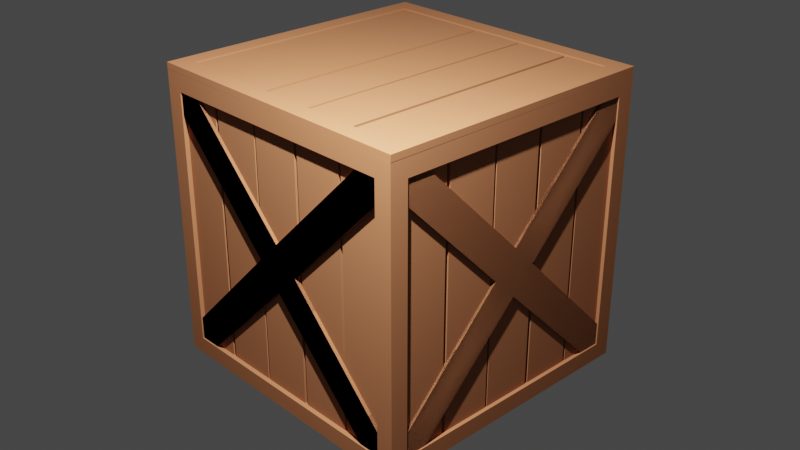 # Source: BOX.blend  (saved by Blender 2.91.10; exported with 4.5.12 LTS)
import bpy
from mathutils import Matrix  # noqa: F401  (used for matrix-valued properties, if any)

bpy.ops.wm.read_factory_settings(use_empty=True)
scene = bpy.context.scene
scene.name = 'Scene'

# ---- collections
col_collection = bpy.data.collections.new('Collection'); scene.collection.children.link(col_collection)

# ---- materials (node trees are filled in below, after node groups)
mat_material = bpy.data.materials.new('Material')
mat_material.alpha_threshold = 0.0
mat_material.use_transparent_shadow = False
mat_material.line_color = (0.0, 0.0, 0.0, 1.0)

# ---- material node trees
mat_material.use_nodes = True; mat_material.node_tree.nodes.clear()
_N = mat_material.node_tree.nodes; _L = mat_material.node_tree.links
n0 = _N.new('ShaderNodeOutputMaterial'); n0.name = 'Material Output'; n0.location = (300, 300)
n1 = _N.new('ShaderNodeBsdfPrincipled'); n1.name = 'Principled BSDF'; n1.location = (10, 300)
n1.distribution = 'GGX'
n1.subsurface_method = 'BURLEY'
n1.inputs[0].default_value = (0.3493, 0.1354, 0.06185, 1.0)
n1.inputs[2].default_value = 1.0
n1.inputs[3].default_value = 1.45
n1.inputs[13].default_value = 0.0
n1.inputs[27].default_value = (0.0, 0.0, 0.0, 1.0)
n1.inputs[28].default_value = 1.0
_L.new(n1.outputs[0], n0.inputs[0])
n0.is_active_output = True

# ---- world
world_world = bpy.data.worlds.new('World'); scene.world = world_world
world_world.use_nodes = True; world_world.node_tree.nodes.clear()
_N = world_world.node_tree.nodes; _L = world_world.node_tree.links
n0 = _N.new('ShaderNodeOutputWorld'); n0.name = 'World Output'; n0.location = (300, 300)
n1 = _N.new('ShaderNodeBackground'); n1.name = 'Background'; n1.location = (10, 300)
n1.inputs[0].default_value = (0.05088, 0.05088, 0.05088, 1.0)
_L.new(n1.outputs[0], n0.inputs[0])
n0.is_active_output = True
world_world.color = (0.05088, 0.05088, 0.05088)
world_world.use_sun_shadow = False
world_world.sun_shadow_jitter_overblur = 0.0

# ---- cameras
cam_camera = bpy.data.cameras.new('Camera')
cam_camera.clip_end = 100.0
cam_camera.ortho_scale = 7.314

# ---- lights
light_light = bpy.data.lights.new('Light', 'AREA')
light_light.transmission_factor = 0.0
light_light.energy = 785.4
light_light.shadow_soft_size = 0.1
light_light.shadow_maximum_resolution = 0.006
light_light.use_absolute_resolution = True
light_light.shape = 'RECTANGLE'
light_light.size = 0.1
light_light.size_y = 0.1

# ---- meshes
me_cube = bpy.data.meshes.new('Cube')
me_cube.from_pydata([(1.0, 0.88, 0.88), (1.0, 0.88, -0.88), (1.0, -0.88, 0.88), (1.0, -0.88, -0.88), (-1.0, 0.88, 0.88), (-1.0, 0.88, -0.88), (-1.0, -0.88, 0.88), (-1.0, -0.88, -0.88), (-0.88, 0.88, -1.0), (-0.88, -0.88, -1.0), (0.88, 0.88, 1.0), (0.88, 0.88, -1.0), (-0.88, -0.88, 1.0), (0.88, -0.88, 1.0), (0.88, -0.88, -1.0), (-0.88, 0.88, 1.0), (-0.88, 1.0, -0.88), (-0.88, -1.0, -0.88), (0.88, 1.0, -0.88), (0.88, -1.0, 0.88), (-0.88, -1.0, 0.88), (0.88, 1.0, 0.88), (0.88, -1.0, -0.88), (-0.88, 1.0, 0.88), (1.0, 1.0, -1.0), (-1.0, 1.0, -1.0), (1.0, 1.0, 1.0), (-1.0, -1.0, -1.0), (-1.0, -1.0, 1.0), (1.0, -1.0, 1.0), (1.0, -1.0, -1.0), (-1.0, 1.0, 1.0), (-0.9366, 0.88, -0.88), (-0.9366, -0.88, -0.88), (0.9366, 0.88, 0.88), (0.9366, 0.88, -0.88), (-0.9366, -0.88, 0.88), (0.9366, -0.88, 0.88), (0.9366, -0.88, -0.88), (-0.9366, 0.88, 0.88), (-0.88, 0.88, -0.9366), (-0.88, -0.88, -0.9366), (0.88, 0.88, -0.9366), (0.88, -0.88, 0.9366), (-0.88, -0.88, 0.9366), (0.88, 0.88, 0.9366), (0.88, -0.88, -0.9366), (-0.88, 0.88, 0.9366), (0.88, 0.9366, -0.88), (-0.88, 0.9366, -0.88), (0.88, 0.9366, 0.88), (-0.88, -0.9366, -0.88), (-0.88, -0.9366, 0.88), (0.88, -0.9366, 0.88), (0.88, -0.9366, -0.88), (-0.88, 0.9366, 0.88)], [], [(16, 23, 55, 49), (15, 12, 44, 47), (6, 4, 39, 36), (22, 19, 53, 54), (0, 2, 37, 34), (7, 5, 25, 27), (0, 1, 24, 26), (6, 7, 27, 28), (3, 2, 29, 30), (5, 4, 31, 25), (2, 0, 26, 29), (4, 6, 28, 31), (1, 3, 30, 24), (8, 9, 27, 25), (10, 13, 29, 26), (13, 12, 28, 29), (12, 15, 31, 28), (9, 14, 30, 27), (14, 11, 24, 30), (15, 10, 26, 31), (18, 21, 26, 24), (17, 20, 28, 27), (19, 22, 30, 29), (23, 16, 25, 31), (16, 18, 24, 25), (33, 36, 39, 32), (53, 52, 51, 54), (35, 34, 37, 38), (40, 42, 46, 41), (3, 1, 35, 38), (5, 7, 33, 32), (11, 14, 46, 42), (19, 20, 52, 53), (1, 0, 34, 35), (9, 8, 40, 41), (17, 22, 54, 51), (7, 6, 36, 33), (23, 21, 50, 55), (2, 3, 38, 37), (18, 16, 49, 48), (21, 18, 48, 50), (4, 5, 32, 39), (13, 10, 45, 43), (20, 17, 51, 52), (8, 11, 42, 40), (15, 47, 45, 10), (55, 50, 48, 49), (47, 44, 43, 45), (23, 31, 26, 21), (17, 27, 30, 22), (20, 19, 29, 28), (11, 8, 25, 24), (9, 41, 46, 14), (12, 13, 43, 44)])
_uv = me_cube.uv_layers.new(name='UVMap')
_uv.uv.foreach_set('vector', [0.4, 0.275, 0.6, 0.275, 0.6, 0.275, 0.4, 0.275, 0.85, 0.525, 0.85, 0.725, 0.85, 0.725, 0.85, 0.525, 0.6, 0.025, 0.6, 0.225, 0.6, 0.225, 0.6, 0.025, 0.4, 0.775, 0.6, 0.775, 0.6, 0.775, 0.4, 0.775, 0.6, 0.525, 0.6, 0.725, 0.6, 0.725, 0.6, 0.525, 0.4, 0.025, 0.4, 0.225, 0.375, 0.25, 0.375, 0.0, 0.6, 0.525, 0.4, 0.525, 0.375, 0.5, 0.625, 0.5, 0.6, 0.025, 0.4, 0.025, 0.375, 0.0, 0.625, 0.0, 0.4, 0.725, 0.6, 0.725, 0.625, 0.75, 0.375, 0.75, 0.4, 0.225, 0.6, 0.225, 0.625, 0.25, 0.375, 0.25, 0.6, 0.725, 0.6, 0.525, 0.625, 0.5, 0.625, 0.75, 0.6, 0.225, 0.6, 0.025, 0.625, 0.0, 0.625, 0.25, 0.4, 0.525, 0.4, 0.725, 0.375, 0.75, 0.375, 0.5, 0.15, 0.525, 0.15, 0.725, 0.125, 0.75, 0.125, 0.5, 0.65, 0.525, 0.65, 0.725, 0.625, 0.75, 0.625, 0.5, 0.65, 0.725, 0.85, 0.725, 0.875, 0.75, 0.625, 0.75, 0.85, 0.725, 0.85, 0.525, 0.875, 0.5, 0.875, 0.75, 0.15, 0.725, 0.35, 0.725, 0.375, 0.75, 0.125, 0.75, 0.35, 0.725, 0.35, 0.525, 0.375, 0.5, 0.375, 0.75, 0.85, 0.525, 0.65, 0.525, 0.625, 0.5, 0.875, 0.5, 0.4, 0.475, 0.6, 0.475, 0.625, 0.5, 0.375, 0.5, 0.4, 0.975, 0.6, 0.975, 0.625, 1.0, 0.375, 1.0, 0.6, 0.775, 0.4, 0.775, 0.375, 0.75, 0.625, 0.75, 0.6, 0.275, 0.4, 0.275, 0.375, 0.25, 0.625, 0.25, 0.4, 0.275, 0.4, 0.475, 0.375, 0.5, 0.375, 0.25, 0.4, 0.025, 0.6, 0.025, 0.6, 0.225, 0.4, 0.225, 0.6, 0.775, 0.6, 0.975, 0.4, 0.975, 0.4, 0.775, 0.4, 0.525, 0.6, 0.525, 0.6, 0.725, 0.4, 0.725, 0.15, 0.525, 0.35, 0.525, 0.35, 0.725, 0.15, 0.725, 0.4, 0.725, 0.4, 0.525, 0.4, 0.525, 0.4, 0.725, 0.4, 0.225, 0.4, 0.025, 0.4, 0.025, 0.4, 0.225, 0.35, 0.525, 0.35, 0.725, 0.35, 0.725, 0.35, 0.525, 0.6, 0.775, 0.6, 0.975, 0.6, 0.975, 0.6, 0.775, 0.4, 0.525, 0.6, 0.525, 0.6, 0.525, 0.4, 0.525, 0.15, 0.725, 0.15, 0.525, 0.15, 0.525, 0.15, 0.725, 0.4, 0.975, 0.4, 0.775, 0.4, 0.775, 0.4, 0.975, 0.4, 0.025, 0.6, 0.025, 0.6, 0.025, 0.4, 0.025, 0.6, 0.275, 0.6, 0.475, 0.6, 0.475, 0.6, 0.275, 0.6, 0.725, 0.4, 0.725, 0.4, 0.725, 0.6, 0.725, 0.4, 0.475, 0.4, 0.275, 0.4, 0.275, 0.4, 0.475, 0.6, 0.475, 0.4, 0.475, 0.4, 0.475, 0.6, 0.475, 0.6, 0.225, 0.4, 0.225, 0.4, 0.225, 0.6, 0.225, 0.65, 0.725, 0.65, 0.525, 0.65, 0.525, 0.65, 0.725, 0.6, 0.975, 0.4, 0.975, 0.4, 0.975, 0.6, 0.975, 0.15, 0.525, 0.35, 0.525, 0.35, 0.525, 0.15, 0.525, 0.85, 0.525, 0.85, 0.525, 0.65, 0.525, 0.65, 0.525, 0.6, 0.275, 0.6, 0.475, 0.4, 0.475, 0.4, 0.275, 0.85, 0.525, 0.85, 0.725, 0.65, 0.725, 0.65, 0.525, 0.6, 0.275, 0.625, 0.25, 0.625, 0.5, 0.6, 0.475, 0.4, 0.975, 0.375, 1.0, 0.375, 0.75, 0.4, 0.775, 0.6, 0.975, 0.6, 0.775, 0.625, 0.75, 0.625, 1.0, 0.35, 0.525, 0.15, 0.525, 0.125, 0.5, 0.375, 0.5, 0.15, 0.725, 0.15, 0.725, 0.35, 0.725, 0.35, 0.725, 0.85, 0.725, 0.65, 0.725, 0.65, 0.725, 0.85, 0.725])
me_cube.materials.append(mat_material)
me_cube.use_remesh_preserve_volume = False
me_cube.use_remesh_preserve_attributes = False
me_cube.use_mirror_vertex_groups = False
me_cube.update()
me_cube_007 = bpy.data.meshes.new('Cube.007')
me_cube_007.from_pydata([(0.8391, -0.9686, 0.8), (0.5191, -0.9686, 0.8), (0.5191, -0.9686, -0.8), (0.8391, -0.9686, -0.8), (0.8391, -0.9052, 0.8), (0.5191, -0.9052, 0.8), (0.5191, -0.9052, -0.8), (0.8391, -0.9052, -0.8), (-0.52, -0.9686, 0.8), (-0.84, -0.9686, 0.8), (-0.84, -0.9686, -0.8), (-0.52, -0.9686, -0.8), (-0.52, -0.9052, 0.8), (-0.84, -0.9052, 0.8), (-0.84, -0.9052, -0.8), (-0.52, -0.9052, -0.8), (-0.1775, -0.9686, 0.8), (-0.4975, -0.9686, 0.8), (-0.4975, -0.9686, -0.8), (-0.1775, -0.9686, -0.8), (-0.1775, -0.9052, 0.8), (-0.4975, -0.9052, 0.8), (-0.4975, -0.9052, -0.8), (-0.1775, -0.9052, -0.8), (0.1579, -0.9686, 0.8), (-0.1621, -0.9686, 0.8), (-0.1621, -0.9686, -0.8), (0.1579, -0.9686, -0.8), (0.1579, -0.9052, 0.8), (-0.1621, -0.9052, 0.8), (-0.1621, -0.9052, -0.8), (0.1579, -0.9052, -0.8), (0.5005, -0.9686, 0.8), (0.1805, -0.9686, 0.8), (0.1805, -0.9686, -0.8), (0.5005, -0.9686, -0.8), (0.5005, -0.9052, 0.8), (0.1805, -0.9052, 0.8), (0.1805, -0.9052, -0.8), (0.5005, -0.9052, -0.8), (-0.8391, 0.88, -0.8806), (-0.5191, 0.88, -0.8806), (-0.5191, -0.88, -0.8806), (-0.8391, -0.88, -0.8806), (-0.8391, 0.88, -0.8229), (-0.5191, 0.88, -0.8229), (-0.5191, -0.88, -0.8229), (-0.8391, -0.88, -0.8229), (0.52, 0.88, -0.8806), (0.84, 0.88, -0.8806), (0.84, -0.88, -0.8806), (0.52, -0.88, -0.8806), (0.52, 0.88, -0.8229), (0.84, 0.88, -0.8229), (0.84, -0.88, -0.8229), (0.52, -0.88, -0.8229), (0.1775, 0.88, -0.8806), (0.4975, 0.88, -0.8806), (0.4975, -0.88, -0.8806), (0.1775, -0.88, -0.8806), (0.1775, 0.88, -0.8229), (0.4975, 0.88, -0.8229), (0.4975, -0.88, -0.8229), (0.1775, -0.88, -0.8229), (-0.1579, 0.88, -0.8806), (0.1621, 0.88, -0.8806), (0.1621, -0.88, -0.8806), (-0.1579, -0.88, -0.8806), (-0.1579, 0.88, -0.8229), (0.1621, 0.88, -0.8229), (0.1621, -0.88, -0.8229), (-0.1579, -0.88, -0.8229), (-0.5005, 0.88, -0.8806), (-0.1805, 0.88, -0.8806), (-0.1805, -0.88, -0.8806), (-0.5005, -0.88, -0.8806), (-0.5005, 0.88, -0.8229), (-0.1805, 0.88, -0.8229), (-0.1805, -0.88, -0.8229), (-0.5005, -0.88, -0.8229), (-0.8391, 0.88, 0.8806), (-0.5191, 0.88, 0.8806), (-0.5191, -0.88, 0.8806), (-0.8391, -0.88, 0.8806), (-0.8391, 0.88, 0.8229), (-0.5191, 0.88, 0.8229), (-0.5191, -0.88, 0.8229), (-0.8391, -0.88, 0.8229), (0.52, 0.88, 0.8806), (0.84, 0.88, 0.8806), (0.84, -0.88, 0.8806), (0.52, -0.88, 0.8806), (0.52, 0.88, 0.8229), (0.84, 0.88, 0.8229), (0.84, -0.88, 0.8229), (0.52, -0.88, 0.8229), (0.1775, 0.88, 0.8806), (0.4975, 0.88, 0.8806), (0.4975, -0.88, 0.8806), (0.1775, -0.88, 0.8806), (0.1775, 0.88, 0.8229), (0.4975, 0.88, 0.8229), (0.4975, -0.88, 0.8229), (0.1775, -0.88, 0.8229), (-0.1579, 0.88, 0.8806), (0.1621, 0.88, 0.8806), (0.1621, -0.88, 0.8806), (-0.1579, -0.88, 0.8806), (-0.1579, 0.88, 0.8229), (0.1621, 0.88, 0.8229), (0.1621, -0.88, 0.8229), (-0.1579, -0.88, 0.8229), (-0.5005, 0.88, 0.8806), (-0.1805, 0.88, 0.8806), (-0.1805, -0.88, 0.8806), (-0.5005, -0.88, 0.8806), (-0.5005, 0.88, 0.8229), (-0.1805, 0.88, 0.8229), (-0.1805, -0.88, 0.8229), (-0.5005, -0.88, 0.8229), (-0.8806, 0.88, 0.8391), (-0.8806, 0.88, 0.5191), (-0.8806, -0.88, 0.5191), (-0.8806, -0.88, 0.8391), (-0.8229, 0.88, 0.8391), (-0.8229, 0.88, 0.5191), (-0.8229, -0.88, 0.5191), (-0.8229, -0.88, 0.8391), (-0.8806, 0.88, -0.52), (-0.8806, 0.88, -0.84), (-0.8806, -0.88, -0.84), (-0.8806, -0.88, -0.52), (-0.8229, 0.88, -0.52), (-0.8229, 0.88, -0.84), (-0.8229, -0.88, -0.84), (-0.8229, -0.88, -0.52), (-0.8806, 0.88, -0.1775), (-0.8806, 0.88, -0.4975), (-0.8806, -0.88, -0.4975), (-0.8806, -0.88, -0.1775), (-0.8229, 0.88, -0.1775), (-0.8229, 0.88, -0.4975), (-0.8229, -0.88, -0.4975), (-0.8229, -0.88, -0.1775), (-0.8806, 0.88, 0.1579), (-0.8806, 0.88, -0.1621), (-0.8806, -0.88, -0.1621), (-0.8806, -0.88, 0.1579), (-0.8229, 0.88, 0.1579), (-0.8229, 0.88, -0.1621), (-0.8229, -0.88, -0.1621), (-0.8229, -0.88, 0.1579), (-0.8806, 0.88, 0.5005), (-0.8806, 0.88, 0.1805), (-0.8806, -0.88, 0.1805), (-0.8806, -0.88, 0.5005), (-0.8229, 0.88, 0.5005), (-0.8229, 0.88, 0.1805), (-0.8229, -0.88, 0.1805), (-0.8229, -0.88, 0.5005), (0.8806, 0.88, 0.8391), (0.8806, 0.88, 0.5191), (0.8806, -0.88, 0.5191), (0.8806, -0.88, 0.8391), (0.8229, 0.88, 0.8391), (0.8229, 0.88, 0.5191), (0.8229, -0.88, 0.5191), (0.8229, -0.88, 0.8391), (0.8806, 0.88, -0.52), (0.8806, 0.88, -0.84), (0.8806, -0.88, -0.84), (0.8806, -0.88, -0.52), (0.8229, 0.88, -0.52), (0.8229, 0.88, -0.84), (0.8229, -0.88, -0.84), (0.8229, -0.88, -0.52), (0.8806, 0.88, -0.1775), (0.8806, 0.88, -0.4975), (0.8806, -0.88, -0.4975), (0.8806, -0.88, -0.1775), (0.8229, 0.88, -0.1775), (0.8229, 0.88, -0.4975), (0.8229, -0.88, -0.4975), (0.8229, -0.88, -0.1775), (0.8806, 0.88, 0.1579), (0.8806, 0.88, -0.1621), (0.8806, -0.88, -0.1621), (0.8806, -0.88, 0.1579), (0.8229, 0.88, 0.1579), (0.8229, 0.88, -0.1621), (0.8229, -0.88, -0.1621), (0.8229, -0.88, 0.1579), (0.8806, 0.88, 0.5005), (0.8806, 0.88, 0.1805), (0.8806, -0.88, 0.1805), (0.8806, -0.88, 0.5005), (0.8229, 0.88, 0.5005), (0.8229, 0.88, 0.1805), (0.8229, -0.88, 0.1805), (0.8229, -0.88, 0.5005)], [], [(3, 2, 1, 0), (7, 4, 5, 6), (1, 2, 6, 5), (2, 3, 7, 6), (3, 0, 4, 7), (0, 1, 5, 4), (11, 10, 9, 8), (15, 12, 13, 14), (9, 10, 14, 13), (10, 11, 15, 14), (11, 8, 12, 15), (8, 9, 13, 12), (19, 18, 17, 16), (23, 20, 21, 22), (17, 18, 22, 21), (18, 19, 23, 22), (19, 16, 20, 23), (16, 17, 21, 20), (27, 26, 25, 24), (31, 28, 29, 30), (25, 26, 30, 29), (26, 27, 31, 30), (27, 24, 28, 31), (24, 25, 29, 28), (35, 34, 33, 32), (39, 36, 37, 38), (33, 34, 38, 37), (34, 35, 39, 38), (35, 32, 36, 39), (32, 33, 37, 36), (43, 42, 41, 40), (47, 44, 45, 46), (41, 42, 46, 45), (42, 43, 47, 46), (43, 40, 44, 47), (40, 41, 45, 44), (51, 50, 49, 48), (55, 52, 53, 54), (49, 50, 54, 53), (50, 51, 55, 54), (51, 48, 52, 55), (48, 49, 53, 52), (59, 58, 57, 56), (63, 60, 61, 62), (57, 58, 62, 61), (58, 59, 63, 62), (59, 56, 60, 63), (56, 57, 61, 60), (67, 66, 65, 64), (71, 68, 69, 70), (65, 66, 70, 69), (66, 67, 71, 70), (67, 64, 68, 71), (64, 65, 69, 68), (75, 74, 73, 72), (79, 76, 77, 78), (73, 74, 78, 77), (74, 75, 79, 78), (75, 72, 76, 79), (72, 73, 77, 76), (83, 80, 81, 82), (87, 86, 85, 84), (81, 85, 86, 82), (82, 86, 87, 83), (83, 87, 84, 80), (80, 84, 85, 81), (91, 88, 89, 90), (95, 94, 93, 92), (89, 93, 94, 90), (90, 94, 95, 91), (91, 95, 92, 88), (88, 92, 93, 89), (99, 96, 97, 98), (103, 102, 101, 100), (97, 101, 102, 98), (98, 102, 103, 99), (99, 103, 100, 96), (96, 100, 101, 97), (107, 104, 105, 106), (111, 110, 109, 108), (105, 109, 110, 106), (106, 110, 111, 107), (107, 111, 108, 104), (104, 108, 109, 105), (115, 112, 113, 114), (119, 118, 117, 116), (113, 117, 118, 114), (114, 118, 119, 115), (115, 119, 116, 112), (112, 116, 117, 113), (123, 122, 121, 120), (127, 124, 125, 126), (121, 122, 126, 125), (122, 123, 127, 126), (123, 120, 124, 127), (120, 121, 125, 124), (131, 130, 129, 128), (135, 132, 133, 134), (129, 130, 134, 133), (130, 131, 135, 134), (131, 128, 132, 135), (128, 129, 133, 132), (139, 138, 137, 136), (143, 140, 141, 142), (137, 138, 142, 141), (138, 139, 143, 142), (139, 136, 140, 143), (136, 137, 141, 140), (147, 146, 145, 144), (151, 148, 149, 150), (145, 146, 150, 149), (146, 147, 151, 150), (147, 144, 148, 151), (144, 145, 149, 148), (155, 154, 153, 152), (159, 156, 157, 158), (153, 154, 158, 157), (154, 155, 159, 158), (155, 152, 156, 159), (152, 153, 157, 156), (163, 160, 161, 162), (167, 166, 165, 164), (161, 165, 166, 162), (162, 166, 167, 163), (163, 167, 164, 160), (160, 164, 165, 161), (171, 168, 169, 170), (175, 174, 173, 172), (169, 173, 174, 170), (170, 174, 175, 171), (171, 175, 172, 168), (168, 172, 173, 169), (179, 176, 177, 178), (183, 182, 181, 180), (177, 181, 182, 178), (178, 182, 183, 179), (179, 183, 180, 176), (176, 180, 181, 177), (187, 184, 185, 186), (191, 190, 189, 188), (185, 189, 190, 186), (186, 190, 191, 187), (187, 191, 188, 184), (184, 188, 189, 185), (195, 192, 193, 194), (199, 198, 197, 196), (193, 197, 198, 194), (194, 198, 199, 195), (195, 199, 196, 192), (192, 196, 197, 193)])
_uv = me_cube_007.uv_layers.new(name='UVMap')
_uv.uv.foreach_set('vector', [0.4, 0.855, 0.4, 0.895, 0.6, 0.895, 0.6, 0.855, 0.4, 0.855, 0.6, 0.855, 0.6, 0.895, 0.4, 0.895, 0.6, 0.895, 0.4, 0.895, 0.4, 0.895, 0.6, 0.895, 0.4, 0.895, 0.4, 0.855, 0.4, 0.855, 0.4, 0.895, 0.4, 0.855, 0.6, 0.855, 0.6, 0.855, 0.4, 0.855, 0.6, 0.855, 0.6, 0.895, 0.6, 0.895, 0.6, 0.855, 0.4, 0.855, 0.4, 0.895, 0.6, 0.895, 0.6, 0.855, 0.4, 0.855, 0.6, 0.855, 0.6, 0.895, 0.4, 0.895, 0.6, 0.895, 0.4, 0.895, 0.4, 0.895, 0.6, 0.895, 0.4, 0.895, 0.4, 0.855, 0.4, 0.855, 0.4, 0.895, 0.4, 0.855, 0.6, 0.855, 0.6, 0.855, 0.4, 0.855, 0.6, 0.855, 0.6, 0.895, 0.6, 0.895, 0.6, 0.855, 0.4, 0.855, 0.4, 0.895, 0.6, 0.895, 0.6, 0.855, 0.4, 0.855, 0.6, 0.855, 0.6, 0.895, 0.4, 0.895, 0.6, 0.895, 0.4, 0.895, 0.4, 0.895, 0.6, 0.895, 0.4, 0.895, 0.4, 0.855, 0.4, 0.855, 0.4, 0.895, 0.4, 0.855, 0.6, 0.855, 0.6, 0.855, 0.4, 0.855, 0.6, 0.855, 0.6, 0.895, 0.6, 0.895, 0.6, 0.855, 0.4, 0.855, 0.4, 0.895, 0.6, 0.895, 0.6, 0.855, 0.4, 0.855, 0.6, 0.855, 0.6, 0.895, 0.4, 0.895, 0.6, 0.895, 0.4, 0.895, 0.4, 0.895, 0.6, 0.895, 0.4, 0.895, 0.4, 0.855, 0.4, 0.855, 0.4, 0.895, 0.4, 0.855, 0.6, 0.855, 0.6, 0.855, 0.4, 0.855, 0.6, 0.855, 0.6, 0.895, 0.6, 0.895, 0.6, 0.855, 0.4, 0.855, 0.4, 0.895, 0.6, 0.895, 0.6, 0.855, 0.4, 0.855, 0.6, 0.855, 0.6, 0.895, 0.4, 0.895, 0.6, 0.895, 0.4, 0.895, 0.4, 0.895, 0.6, 0.895, 0.4, 0.895, 0.4, 0.855, 0.4, 0.855, 0.4, 0.895, 0.4, 0.855, 0.6, 0.855, 0.6, 0.855, 0.4, 0.855, 0.6, 0.855, 0.6, 0.895, 0.6, 0.895, 0.6, 0.855, 0.4, 0.855, 0.4, 0.895, 0.6, 0.895, 0.6, 0.855, 0.4, 0.855, 0.6, 0.855, 0.6, 0.895, 0.4, 0.895, 0.6, 0.895, 0.4, 0.895, 0.4, 0.895, 0.6, 0.895, 0.4, 0.895, 0.4, 0.855, 0.4, 0.855, 0.4, 0.895, 0.4, 0.855, 0.6, 0.855, 0.6, 0.855, 0.4, 0.855, 0.6, 0.855, 0.6, 0.895, 0.6, 0.895, 0.6, 0.855, 0.4, 0.855, 0.4, 0.895, 0.6, 0.895, 0.6, 0.855, 0.4, 0.855, 0.6, 0.855, 0.6, 0.895, 0.4, 0.895, 0.6, 0.895, 0.4, 0.895, 0.4, 0.895, 0.6, 0.895, 0.4, 0.895, 0.4, 0.855, 0.4, 0.855, 0.4, 0.895, 0.4, 0.855, 0.6, 0.855, 0.6, 0.855, 0.4, 0.855, 0.6, 0.855, 0.6, 0.895, 0.6, 0.895, 0.6, 0.855, 0.4, 0.855, 0.4, 0.895, 0.6, 0.895, 0.6, 0.855, 0.4, 0.855, 0.6, 0.855, 0.6, 0.895, 0.4, 0.895, 0.6, 0.895, 0.4, 0.895, 0.4, 0.895, 0.6, 0.895, 0.4, 0.895, 0.4, 0.855, 0.4, 0.855, 0.4, 0.895, 0.4, 0.855, 0.6, 0.855, 0.6, 0.855, 0.4, 0.855, 0.6, 0.855, 0.6, 0.895, 0.6, 0.895, 0.6, 0.855, 0.4, 0.855, 0.4, 0.895, 0.6, 0.895, 0.6, 0.855, 0.4, 0.855, 0.6, 0.855, 0.6, 0.895, 0.4, 0.895, 0.6, 0.895, 0.4, 0.895, 0.4, 0.895, 0.6, 0.895, 0.4, 0.895, 0.4, 0.855, 0.4, 0.855, 0.4, 0.895, 0.4, 0.855, 0.6, 0.855, 0.6, 0.855, 0.4, 0.855, 0.6, 0.855, 0.6, 0.895, 0.6, 0.895, 0.6, 0.855, 0.4, 0.855, 0.4, 0.895, 0.6, 0.895, 0.6, 0.855, 0.4, 0.855, 0.6, 0.855, 0.6, 0.895, 0.4, 0.895, 0.6, 0.895, 0.4, 0.895, 0.4, 0.895, 0.6, 0.895, 0.4, 0.895, 0.4, 0.855, 0.4, 0.855, 0.4, 0.895, 0.4, 0.855, 0.6, 0.855, 0.6, 0.855, 0.4, 0.855, 0.6, 0.855, 0.6, 0.895, 0.6, 0.895, 0.6, 0.855, 0.4, 0.855, 0.6, 0.855, 0.6, 0.895, 0.4, 0.895, 0.4, 0.855, 0.4, 0.895, 0.6, 0.895, 0.6, 0.855, 0.6, 0.895, 0.6, 0.895, 0.4, 0.895, 0.4, 0.895, 0.4, 0.895, 0.4, 0.895, 0.4, 0.855, 0.4, 0.855, 0.4, 0.855, 0.4, 0.855, 0.6, 0.855, 0.6, 0.855, 0.6, 0.855, 0.6, 0.855, 0.6, 0.895, 0.6, 0.895, 0.4, 0.855, 0.6, 0.855, 0.6, 0.895, 0.4, 0.895, 0.4, 0.855, 0.4, 0.895, 0.6, 0.895, 0.6, 0.855, 0.6, 0.895, 0.6, 0.895, 0.4, 0.895, 0.4, 0.895, 0.4, 0.895, 0.4, 0.895, 0.4, 0.855, 0.4, 0.855, 0.4, 0.855, 0.4, 0.855, 0.6, 0.855, 0.6, 0.855, 0.6, 0.855, 0.6, 0.855, 0.6, 0.895, 0.6, 0.895, 0.4, 0.855, 0.6, 0.855, 0.6, 0.895, 0.4, 0.895, 0.4, 0.855, 0.4, 0.895, 0.6, 0.895, 0.6, 0.855, 0.6, 0.895, 0.6, 0.895, 0.4, 0.895, 0.4, 0.895, 0.4, 0.895, 0.4, 0.895, 0.4, 0.855, 0.4, 0.855, 0.4, 0.855, 0.4, 0.855, 0.6, 0.855, 0.6, 0.855, 0.6, 0.855, 0.6, 0.855, 0.6, 0.895, 0.6, 0.895, 0.4, 0.855, 0.6, 0.855, 0.6, 0.895, 0.4, 0.895, 0.4, 0.855, 0.4, 0.895, 0.6, 0.895, 0.6, 0.855, 0.6, 0.895, 0.6, 0.895, 0.4, 0.895, 0.4, 0.895, 0.4, 0.895, 0.4, 0.895, 0.4, 0.855, 0.4, 0.855, 0.4, 0.855, 0.4, 0.855, 0.6, 0.855, 0.6, 0.855, 0.6, 0.855, 0.6, 0.855, 0.6, 0.895, 0.6, 0.895, 0.4, 0.855, 0.6, 0.855, 0.6, 0.895, 0.4, 0.895, 0.4, 0.855, 0.4, 0.895, 0.6, 0.895, 0.6, 0.855, 0.6, 0.895, 0.6, 0.895, 0.4, 0.895, 0.4, 0.895, 0.4, 0.895, 0.4, 0.895, 0.4, 0.855, 0.4, 0.855, 0.4, 0.855, 0.4, 0.855, 0.6, 0.855, 0.6, 0.855, 0.6, 0.855, 0.6, 0.855, 0.6, 0.895, 0.6, 0.895, 0.4, 0.855, 0.4, 0.895, 0.6, 0.895, 0.6, 0.855, 0.4, 0.855, 0.6, 0.855, 0.6, 0.895, 0.4, 0.895, 0.6, 0.895, 0.4, 0.895, 0.4, 0.895, 0.6, 0.895, 0.4, 0.895, 0.4, 0.855, 0.4, 0.855, 0.4, 0.895, 0.4, 0.855, 0.6, 0.855, 0.6, 0.855, 0.4, 0.855, 0.6, 0.855, 0.6, 0.895, 0.6, 0.895, 0.6, 0.855, 0.4, 0.855, 0.4, 0.895, 0.6, 0.895, 0.6, 0.855, 0.4, 0.855, 0.6, 0.855, 0.6, 0.895, 0.4, 0.895, 0.6, 0.895, 0.4, 0.895, 0.4, 0.895, 0.6, 0.895, 0.4, 0.895, 0.4, 0.855, 0.4, 0.855, 0.4, 0.895, 0.4, 0.855, 0.6, 0.855, 0.6, 0.855, 0.4, 0.855, 0.6, 0.855, 0.6, 0.895, 0.6, 0.895, 0.6, 0.855, 0.4, 0.855, 0.4, 0.895, 0.6, 0.895, 0.6, 0.855, 0.4, 0.855, 0.6, 0.855, 0.6, 0.895, 0.4, 0.895, 0.6, 0.895, 0.4, 0.895, 0.4, 0.895, 0.6, 0.895, 0.4, 0.895, 0.4, 0.855, 0.4, 0.855, 0.4, 0.895, 0.4, 0.855, 0.6, 0.855, 0.6, 0.855, 0.4, 0.855, 0.6, 0.855, 0.6, 0.895, 0.6, 0.895, 0.6, 0.855, 0.4, 0.855, 0.4, 0.895, 0.6, 0.895, 0.6, 0.855, 0.4, 0.855, 0.6, 0.855, 0.6, 0.895, 0.4, 0.895, 0.6, 0.895, 0.4, 0.895, 0.4, 0.895, 0.6, 0.895, 0.4, 0.895, 0.4, 0.855, 0.4, 0.855, 0.4, 0.895, 0.4, 0.855, 0.6, 0.855, 0.6, 0.855, 0.4, 0.855, 0.6, 0.855, 0.6, 0.895, 0.6, 0.895, 0.6, 0.855, 0.4, 0.855, 0.4, 0.895, 0.6, 0.895, 0.6, 0.855, 0.4, 0.855, 0.6, 0.855, 0.6, 0.895, 0.4, 0.895, 0.6, 0.895, 0.4, 0.895, 0.4, 0.895, 0.6, 0.895, 0.4, 0.895, 0.4, 0.855, 0.4, 0.855, 0.4, 0.895, 0.4, 0.855, 0.6, 0.855, 0.6, 0.855, 0.4, 0.855, 0.6, 0.855, 0.6, 0.895, 0.6, 0.895, 0.6, 0.855, 0.4, 0.855, 0.6, 0.855, 0.6, 0.895, 0.4, 0.895, 0.4, 0.855, 0.4, 0.895, 0.6, 0.895, 0.6, 0.855, 0.6, 0.895, 0.6, 0.895, 0.4, 0.895, 0.4, 0.895, 0.4, 0.895, 0.4, 0.895, 0.4, 0.855, 0.4, 0.855, 0.4, 0.855, 0.4, 0.855, 0.6, 0.855, 0.6, 0.855, 0.6, 0.855, 0.6, 0.855, 0.6, 0.895, 0.6, 0.895, 0.4, 0.855, 0.6, 0.855, 0.6, 0.895, 0.4, 0.895, 0.4, 0.855, 0.4, 0.895, 0.6, 0.895, 0.6, 0.855, 0.6, 0.895, 0.6, 0.895, 0.4, 0.895, 0.4, 0.895, 0.4, 0.895, 0.4, 0.895, 0.4, 0.855, 0.4, 0.855, 0.4, 0.855, 0.4, 0.855, 0.6, 0.855, 0.6, 0.855, 0.6, 0.855, 0.6, 0.855, 0.6, 0.895, 0.6, 0.895, 0.4, 0.855, 0.6, 0.855, 0.6, 0.895, 0.4, 0.895, 0.4, 0.855, 0.4, 0.895, 0.6, 0.895, 0.6, 0.855, 0.6, 0.895, 0.6, 0.895, 0.4, 0.895, 0.4, 0.895, 0.4, 0.895, 0.4, 0.895, 0.4, 0.855, 0.4, 0.855, 0.4, 0.855, 0.4, 0.855, 0.6, 0.855, 0.6, 0.855, 0.6, 0.855, 0.6, 0.855, 0.6, 0.895, 0.6, 0.895, 0.4, 0.855, 0.6, 0.855, 0.6, 0.895, 0.4, 0.895, 0.4, 0.855, 0.4, 0.895, 0.6, 0.895, 0.6, 0.855, 0.6, 0.895, 0.6, 0.895, 0.4, 0.895, 0.4, 0.895, 0.4, 0.895, 0.4, 0.895, 0.4, 0.855, 0.4, 0.855, 0.4, 0.855, 0.4, 0.855, 0.6, 0.855, 0.6, 0.855, 0.6, 0.855, 0.6, 0.855, 0.6, 0.895, 0.6, 0.895, 0.4, 0.855, 0.6, 0.855, 0.6, 0.895, 0.4, 0.895, 0.4, 0.855, 0.4, 0.895, 0.6, 0.895, 0.6, 0.855, 0.6, 0.895, 0.6, 0.895, 0.4, 0.895, 0.4, 0.895, 0.4, 0.895, 0.4, 0.895, 0.4, 0.855, 0.4, 0.855, 0.4, 0.855, 0.4, 0.855, 0.6, 0.855, 0.6, 0.855, 0.6, 0.855, 0.6, 0.855, 0.6, 0.895, 0.6, 0.895])
me_cube_007.materials.append(mat_material)
me_cube_007.use_remesh_preserve_volume = False
me_cube_007.use_remesh_preserve_attributes = False
me_cube_007.use_mirror_vertex_groups = False
me_cube_007.update()
me_cube_001 = bpy.data.meshes.new('Cube.001')
me_cube_001.from_pydata([(0.9629, 0.1413, -1.149), (1.149, 0.1413, -0.9629), (-0.9629, 0.1413, -1.149), (-1.149, 0.1413, -0.9629), (1.149, 0.1413, 0.9629), (0.9629, 0.1413, 1.149), (-1.149, 0.1413, 0.9629), (-0.9629, 0.1413, 1.149), (-6.807e-08, 0.1413, 0.1946), (-6.268e-08, 0.1413, -0.1946), (-1.149, 0.2117, -0.9629), (-0.9629, 0.2117, -1.149), (0.9629, 0.2117, -1.149), (1.149, 0.2117, -0.9629), (1.149, 0.2117, 0.9629), (0.9629, 0.2117, 1.149), (-0.9629, 0.2117, 1.149), (-1.149, 0.2117, 0.9629), (-6.268e-08, 0.2117, -0.1946), (-6.807e-08, 0.2117, 0.1946), (0.9629, 0.1413, 1.149), (1.149, 0.1413, 0.9629), (-0.9629, 0.1413, 1.149), (-1.149, 0.1413, 0.9629), (1.149, 0.1413, -0.9629), (0.9629, 0.1413, -1.149), (-1.149, 0.1413, -0.9629), (-0.9629, 0.1413, -1.149), (0.1946, 0.1413, 1.426e-07), (-0.1946, 0.1413, 1.256e-07), (-5.106e-08, 0.1413, -0.1946), (-7.97e-08, 0.1413, 0.1946), (-1.149, 0.2117, 0.9629), (-0.9629, 0.2117, 1.149), (0.9629, 0.2117, 1.149), (1.149, 0.2117, 0.9629), (1.149, 0.2117, -0.9629), (0.9629, 0.2117, -1.149), (-0.9629, 0.2117, -1.149), (-1.149, 0.2117, -0.9629), (-7.97e-08, 0.2117, 0.1946), (-0.1946, 0.2117, 1.256e-07), (0.1946, 0.2117, 1.426e-07), (-5.106e-08, 0.2117, -0.1946), (0.9629, -5.69, -1.149), (1.149, -5.69, -0.9629), (-0.9629, -5.69, -1.149), (-1.149, -5.69, -0.9629), (1.149, -5.69, 0.9629), (0.9629, -5.69, 1.149), (-1.149, -5.69, 0.9629), (-0.9629, -5.69, 1.149), (-6.807e-08, -5.69, 0.1946), (-6.268e-08, -5.69, -0.1946), (-1.149, -5.76, -0.9629), (-0.9629, -5.76, -1.149), (0.9629, -5.76, -1.149), (1.149, -5.76, -0.9629), (1.149, -5.76, 0.9629), (0.9629, -5.76, 1.149), (-0.9629, -5.76, 1.149), (-1.149, -5.76, 0.9629), (-6.268e-08, -5.76, -0.1946), (-6.807e-08, -5.76, 0.1946), (0.9629, -5.69, 1.149), (1.149, -5.69, 0.9629), (-0.9629, -5.69, 1.149), (-1.149, -5.69, 0.9629), (1.149, -5.69, -0.9629), (0.9629, -5.69, -1.149), (-1.149, -5.69, -0.9629), (-0.9629, -5.69, -1.149), (0.1946, -5.69, 1.426e-07), (-0.1946, -5.69, 1.256e-07), (-5.106e-08, -5.69, -0.1946), (-7.97e-08, -5.69, 0.1946), (-1.149, -5.76, 0.9629), (-0.9629, -5.76, 1.149), (0.9629, -5.76, 1.149), (1.149, -5.76, 0.9629), (1.149, -5.76, -0.9629), (0.9629, -5.76, -1.149), (-0.9629, -5.76, -1.149), (-1.149, -5.76, -0.9629), (-7.97e-08, -5.76, 0.1946), (-0.1946, -5.76, 1.256e-07), (0.1946, -5.76, 1.426e-07), (-5.106e-08, -5.76, -0.1946)], [], [(28, 1, 0, 9), (8, 29, 6, 7), (2, 3, 29, 9), (4, 28, 8, 5), (28, 9, 29, 8), (42, 18, 12, 13), (19, 16, 17, 41), (11, 18, 41, 10), (14, 15, 19, 42), (42, 19, 41, 18), (0, 1, 13, 12), (1, 28, 42, 13), (8, 7, 16, 19), (29, 3, 10, 41), (5, 8, 19, 15), (4, 5, 15, 14), (28, 4, 14, 42), (7, 6, 17, 16), (3, 2, 11, 10), (9, 0, 12, 18), (6, 29, 41, 17), (2, 9, 18, 11), (28, 31, 20, 21), (30, 27, 26, 29), (22, 31, 29, 23), (24, 25, 30, 28), (28, 30, 29, 31), (42, 35, 34, 40), (43, 41, 39, 38), (33, 32, 41, 40), (36, 42, 43, 37), (42, 40, 41, 43), (20, 34, 35, 21), (21, 35, 42, 28), (30, 43, 38, 27), (29, 41, 32, 23), (25, 37, 43, 30), (24, 36, 37, 25), (28, 42, 36, 24), (27, 38, 39, 26), (23, 32, 33, 22), (31, 40, 34, 20), (26, 39, 41, 29), (22, 33, 40, 31), (72, 53, 44, 45), (52, 51, 50, 73), (46, 53, 73, 47), (48, 49, 52, 72), (72, 52, 73, 53), (86, 57, 56, 62), (63, 85, 61, 60), (55, 54, 85, 62), (58, 86, 63, 59), (86, 62, 85, 63), (44, 56, 57, 45), (45, 57, 86, 72), (52, 63, 60, 51), (73, 85, 54, 47), (49, 59, 63, 52), (48, 58, 59, 49), (72, 86, 58, 48), (51, 60, 61, 50), (47, 54, 55, 46), (53, 62, 56, 44), (50, 61, 85, 73), (46, 55, 62, 53), (72, 65, 64, 75), (74, 73, 70, 71), (66, 67, 73, 75), (68, 72, 74, 69), (72, 75, 73, 74), (86, 84, 78, 79), (87, 82, 83, 85), (77, 84, 85, 76), (80, 81, 87, 86), (86, 87, 85, 84), (64, 65, 79, 78), (65, 72, 86, 79), (74, 71, 82, 87), (73, 67, 76, 85), (69, 74, 87, 81), (68, 69, 81, 80), (72, 68, 80, 86), (71, 70, 83, 82), (67, 66, 77, 76), (75, 64, 78, 84), (70, 73, 85, 83), (66, 75, 84, 77)])
me_cube_001.materials.append(mat_material)
me_cube_001.use_remesh_preserve_volume = False
me_cube_001.use_remesh_preserve_attributes = False
me_cube_001.use_mirror_vertex_groups = False
me_cube_001.update()
me_cube_002 = bpy.data.meshes.new('Cube.002')
me_cube_002.from_pydata([(0.9629, 2.925, -1.149), (1.149, 2.925, -0.9629), (-0.9629, 2.925, -1.149), (-1.149, 2.925, -0.9629), (1.149, 2.925, 0.9629), (0.9629, 2.925, 1.149), (-1.149, 2.925, 0.9629), (-0.9629, 2.925, 1.149), (-1.276e-07, 2.925, 0.1946), (-1.222e-07, 2.925, -0.1946), (-1.149, 2.995, -0.9629), (-0.9629, 2.995, -1.149), (0.9629, 2.995, -1.149), (1.149, 2.995, -0.9629), (1.149, 2.995, 0.9629), (0.9629, 2.995, 1.149), (-0.9629, 2.995, 1.149), (-1.149, 2.995, 0.9629), (-1.222e-07, 2.995, -0.1946), (-1.276e-07, 2.995, 0.1946), (0.9629, 2.925, 1.149), (1.149, 2.925, 0.9629), (-0.9629, 2.925, 1.149), (-1.149, 2.925, 0.9629), (1.149, 2.925, -0.9629), (0.9629, 2.925, -1.149), (-1.149, 2.925, -0.9629), (-0.9629, 2.925, -1.149), (0.1946, 2.925, 7.881e-09), (-0.1946, 2.925, -9.133e-09), (-1.105e-07, 2.925, -0.1946), (-1.392e-07, 2.925, 0.1946), (-1.149, 2.995, 0.9629), (-0.9629, 2.995, 1.149), (0.9629, 2.995, 1.149), (1.149, 2.995, 0.9629), (1.149, 2.995, -0.9629), (0.9629, 2.995, -1.149), (-0.9629, 2.995, -1.149), (-1.149, 2.995, -0.9629), (-1.392e-07, 2.995, 0.1946), (-0.1946, 2.995, -9.133e-09), (0.1946, 2.995, 7.881e-09), (-1.105e-07, 2.995, -0.1946), (0.9629, -2.924, -1.149), (1.149, -2.924, -0.9629), (-0.9629, -2.924, -1.149), (-1.149, -2.924, -0.9629), (1.149, -2.924, 0.9629), (0.9629, -2.924, 1.149), (-1.149, -2.924, 0.9629), (-0.9629, -2.924, 1.149), (-1.29e-07, -2.924, 0.1946), (-1.236e-07, -2.924, -0.1946), (-1.149, -2.995, -0.9629), (-0.9629, -2.995, -1.149), (0.9629, -2.995, -1.149), (1.149, -2.995, -0.9629), (1.149, -2.995, 0.9629), (0.9629, -2.995, 1.149), (-0.9629, -2.995, 1.149), (-1.149, -2.995, 0.9629), (-1.236e-07, -2.995, -0.1946), (-1.29e-07, -2.995, 0.1946), (0.9629, -2.924, 1.149), (1.149, -2.924, 0.9629), (-0.9629, -2.924, 1.149), (-1.149, -2.924, 0.9629), (1.149, -2.924, -0.9629), (0.9629, -2.924, -1.149), (-1.149, -2.924, -0.9629), (-0.9629, -2.924, -1.149), (0.1946, -2.924, 8.725e-09), (-0.1946, -2.924, -8.289e-09), (-1.12e-07, -2.924, -0.1946), (-1.406e-07, -2.924, 0.1946), (-1.149, -2.995, 0.9629), (-0.9629, -2.995, 1.149), (0.9629, -2.995, 1.149), (1.149, -2.995, 0.9629), (1.149, -2.995, -0.9629), (0.9629, -2.995, -1.149), (-0.9629, -2.995, -1.149), (-1.149, -2.995, -0.9629), (-1.406e-07, -2.995, 0.1946), (-0.1946, -2.995, -8.289e-09), (0.1946, -2.995, 8.725e-09), (-1.12e-07, -2.995, -0.1946)], [], [(28, 1, 0, 9), (8, 29, 6, 7), (2, 3, 29, 9), (4, 28, 8, 5), (28, 9, 29, 8), (42, 18, 12, 13), (19, 16, 17, 41), (11, 18, 41, 10), (14, 15, 19, 42), (42, 19, 41, 18), (0, 1, 13, 12), (1, 28, 42, 13), (8, 7, 16, 19), (29, 3, 10, 41), (5, 8, 19, 15), (4, 5, 15, 14), (28, 4, 14, 42), (7, 6, 17, 16), (3, 2, 11, 10), (9, 0, 12, 18), (6, 29, 41, 17), (2, 9, 18, 11), (28, 31, 20, 21), (30, 27, 26, 29), (22, 31, 29, 23), (24, 25, 30, 28), (28, 30, 29, 31), (42, 35, 34, 40), (43, 41, 39, 38), (33, 32, 41, 40), (36, 42, 43, 37), (42, 40, 41, 43), (20, 34, 35, 21), (21, 35, 42, 28), (30, 43, 38, 27), (29, 41, 32, 23), (25, 37, 43, 30), (24, 36, 37, 25), (28, 42, 36, 24), (27, 38, 39, 26), (23, 32, 33, 22), (31, 40, 34, 20), (26, 39, 41, 29), (22, 33, 40, 31), (72, 53, 44, 45), (52, 51, 50, 73), (46, 53, 73, 47), (48, 49, 52, 72), (72, 52, 73, 53), (86, 57, 56, 62), (63, 85, 61, 60), (55, 54, 85, 62), (58, 86, 63, 59), (86, 62, 85, 63), (44, 56, 57, 45), (45, 57, 86, 72), (52, 63, 60, 51), (73, 85, 54, 47), (49, 59, 63, 52), (48, 58, 59, 49), (72, 86, 58, 48), (51, 60, 61, 50), (47, 54, 55, 46), (53, 62, 56, 44), (50, 61, 85, 73), (46, 55, 62, 53), (72, 65, 64, 75), (74, 73, 70, 71), (66, 67, 73, 75), (68, 72, 74, 69), (72, 75, 73, 74), (86, 84, 78, 79), (87, 82, 83, 85), (77, 84, 85, 76), (80, 81, 87, 86), (86, 87, 85, 84), (64, 65, 79, 78), (65, 72, 86, 79), (74, 71, 82, 87), (73, 67, 76, 85), (69, 74, 87, 81), (68, 69, 81, 80), (72, 68, 80, 86), (71, 70, 83, 82), (67, 66, 77, 76), (75, 64, 78, 84), (70, 73, 85, 83), (66, 75, 84, 77)])
me_cube_002.materials.append(mat_material)
me_cube_002.use_remesh_preserve_volume = False
me_cube_002.use_remesh_preserve_attributes = False
me_cube_002.use_mirror_vertex_groups = False
me_cube_002.update()
me_cube_004 = bpy.data.meshes.new('Cube.004')
me_cube_004.from_pydata([(0.8391, 0.9686, 0.8), (0.5191, 0.9686, 0.8), (0.5191, 0.9686, -0.8), (0.8391, 0.9686, -0.8), (0.8391, 0.9052, 0.8), (0.5191, 0.9052, 0.8), (0.5191, 0.9052, -0.8), (0.8391, 0.9052, -0.8), (-0.52, 0.9686, 0.8), (-0.84, 0.9686, 0.8), (-0.84, 0.9686, -0.8), (-0.52, 0.9686, -0.8), (-0.52, 0.9052, 0.8), (-0.84, 0.9052, 0.8), (-0.84, 0.9052, -0.8), (-0.52, 0.9052, -0.8), (-0.1775, 0.9686, 0.8), (-0.4975, 0.9686, 0.8), (-0.4975, 0.9686, -0.8), (-0.1775, 0.9686, -0.8), (-0.1775, 0.9052, 0.8), (-0.4975, 0.9052, 0.8), (-0.4975, 0.9052, -0.8), (-0.1775, 0.9052, -0.8), (0.1579, 0.9686, 0.8), (-0.1621, 0.9686, 0.8), (-0.1621, 0.9686, -0.8), (0.1579, 0.9686, -0.8), (0.1579, 0.9052, 0.8), (-0.1621, 0.9052, 0.8), (-0.1621, 0.9052, -0.8), (0.1579, 0.9052, -0.8), (0.5005, 0.9686, 0.8), (0.1805, 0.9686, 0.8), (0.1805, 0.9686, -0.8), (0.5005, 0.9686, -0.8), (0.5005, 0.9052, 0.8), (0.1805, 0.9052, 0.8), (0.1805, 0.9052, -0.8), (0.5005, 0.9052, -0.8), (-0.781, 0.9347, 0.7868), (0.7925, 0.9347, -0.7868), (-0.781, 0.9347, -0.7868), (0.7925, 0.9347, 0.7868), (-0.8883, 0.9347, 0.894), (0.8998, 0.9347, -0.894), (-0.8883, 0.9347, -0.894), (0.8998, 0.9347, 0.894), (-0.8883, 0.9783, 0.894), (-0.8883, 0.9783, -0.894), (0.8998, 0.9783, -0.894), (0.8998, 0.9783, 0.894), (-0.781, 0.9783, 0.7868), (-0.781, 0.9783, -0.7868), (0.7925, 0.9783, -0.7868), (0.7925, 0.9783, 0.7868)], [], [(3, 0, 1, 2), (7, 6, 5, 4), (1, 5, 6, 2), (2, 6, 7, 3), (3, 7, 4, 0), (0, 4, 5, 1), (11, 8, 9, 10), (15, 14, 13, 12), (9, 13, 14, 10), (10, 14, 15, 11), (11, 15, 12, 8), (8, 12, 13, 9), (19, 16, 17, 18), (23, 22, 21, 20), (17, 21, 22, 18), (18, 22, 23, 19), (19, 23, 20, 16), (16, 20, 21, 17), (27, 24, 25, 26), (31, 30, 29, 28), (25, 29, 30, 26), (26, 30, 31, 27), (27, 31, 28, 24), (24, 28, 29, 25), (35, 32, 33, 34), (39, 38, 37, 36), (33, 37, 38, 34), (34, 38, 39, 35), (35, 39, 36, 32), (32, 36, 37, 33), (40, 44, 46, 42), (42, 46, 45, 41), (41, 45, 47, 43), (43, 47, 44, 40), (52, 53, 49, 48), (53, 54, 50, 49), (54, 55, 51, 50), (55, 52, 48, 51), (41, 43, 55, 54), (47, 45, 50, 51), (42, 41, 54, 53), (45, 46, 49, 50), (40, 42, 53, 52), (43, 40, 52, 55), (46, 44, 48, 49), (44, 47, 51, 48)])
_uv = me_cube_004.uv_layers.new(name='UVMap')
_uv.uv.foreach_set('vector', [0.4, 0.855, 0.6, 0.855, 0.6, 0.895, 0.4, 0.895, 0.4, 0.855, 0.4, 0.895, 0.6, 0.895, 0.6, 0.855, 0.6, 0.895, 0.6, 0.895, 0.4, 0.895, 0.4, 0.895, 0.4, 0.895, 0.4, 0.895, 0.4, 0.855, 0.4, 0.855, 0.4, 0.855, 0.4, 0.855, 0.6, 0.855, 0.6, 0.855, 0.6, 0.855, 0.6, 0.855, 0.6, 0.895, 0.6, 0.895, 0.4, 0.855, 0.6, 0.855, 0.6, 0.895, 0.4, 0.895, 0.4, 0.855, 0.4, 0.895, 0.6, 0.895, 0.6, 0.855, 0.6, 0.895, 0.6, 0.895, 0.4, 0.895, 0.4, 0.895, 0.4, 0.895, 0.4, 0.895, 0.4, 0.855, 0.4, 0.855, 0.4, 0.855, 0.4, 0.855, 0.6, 0.855, 0.6, 0.855, 0.6, 0.855, 0.6, 0.855, 0.6, 0.895, 0.6, 0.895, 0.4, 0.855, 0.6, 0.855, 0.6, 0.895, 0.4, 0.895, 0.4, 0.855, 0.4, 0.895, 0.6, 0.895, 0.6, 0.855, 0.6, 0.895, 0.6, 0.895, 0.4, 0.895, 0.4, 0.895, 0.4, 0.895, 0.4, 0.895, 0.4, 0.855, 0.4, 0.855, 0.4, 0.855, 0.4, 0.855, 0.6, 0.855, 0.6, 0.855, 0.6, 0.855, 0.6, 0.855, 0.6, 0.895, 0.6, 0.895, 0.4, 0.855, 0.6, 0.855, 0.6, 0.895, 0.4, 0.895, 0.4, 0.855, 0.4, 0.895, 0.6, 0.895, 0.6, 0.855, 0.6, 0.895, 0.6, 0.895, 0.4, 0.895, 0.4, 0.895, 0.4, 0.895, 0.4, 0.895, 0.4, 0.855, 0.4, 0.855, 0.4, 0.855, 0.4, 0.855, 0.6, 0.855, 0.6, 0.855, 0.6, 0.855, 0.6, 0.855, 0.6, 0.895, 0.6, 0.895, 0.4, 0.855, 0.6, 0.855, 0.6, 0.895, 0.4, 0.895, 0.4, 0.855, 0.4, 0.895, 0.6, 0.895, 0.6, 0.855, 0.6, 0.895, 0.6, 0.895, 0.4, 0.895, 0.4, 0.895, 0.4, 0.895, 0.4, 0.895, 0.4, 0.855, 0.4, 0.855, 0.4, 0.855, 0.4, 0.855, 0.6, 0.855, 0.6, 0.855, 0.6, 0.855, 0.6, 0.855, 0.6, 0.895, 0.6, 0.895, 0.65, 0.525, 0.625, 0.5, 0.625, 0.75, 0.65, 0.725, 0.65, 0.725, 0.625, 0.75, 0.875, 0.75, 0.85, 0.725, 0.85, 0.725, 0.875, 0.75, 0.875, 0.5, 0.85, 0.525, 0.85, 0.525, 0.875, 0.5, 0.625, 0.5, 0.65, 0.525, 0.65, 0.525, 0.65, 0.725, 0.625, 0.75, 0.625, 0.5, 0.65, 0.725, 0.85, 0.725, 0.875, 0.75, 0.625, 0.75, 0.85, 0.725, 0.85, 0.525, 0.875, 0.5, 0.875, 0.75, 0.85, 0.525, 0.65, 0.525, 0.625, 0.5, 0.875, 0.5, 0.85, 0.725, 0.85, 0.525, 0.85, 0.525, 0.85, 0.725, 0.875, 0.5, 0.875, 0.75, 0.875, 0.75, 0.875, 0.5, 0.65, 0.725, 0.85, 0.725, 0.85, 0.725, 0.65, 0.725, 0.875, 0.75, 0.625, 0.75, 0.625, 0.75, 0.875, 0.75, 0.65, 0.525, 0.65, 0.725, 0.65, 0.725, 0.65, 0.525, 0.85, 0.525, 0.65, 0.525, 0.65, 0.525, 0.85, 0.525, 0.625, 0.75, 0.625, 0.5, 0.625, 0.5, 0.625, 0.75, 0.625, 0.5, 0.875, 0.5, 0.875, 0.5, 0.625, 0.5])
me_cube_004.materials.append(mat_material)
me_cube_004.use_remesh_preserve_volume = False
me_cube_004.use_remesh_preserve_attributes = False
me_cube_004.use_mirror_vertex_groups = False
me_cube_004.update()

# ---- objects
ob_cube = bpy.data.objects.new('Cube', me_cube)
ob_light = bpy.data.objects.new('Light', light_light)
ob_camera = bpy.data.objects.new('Camera', cam_camera)
ob_cube_002 = bpy.data.objects.new('Cube.002', me_cube_007)
ob_cube_001 = bpy.data.objects.new('Cube.001', me_cube_001)
ob_cube_003 = bpy.data.objects.new('Cube.003', me_cube_002)
ob_cube_005 = bpy.data.objects.new('Cube.005', me_cube_004)

# ---- transforms, parenting, visibility, modifiers, constraints
ob_cube.location = (0.0, 0.0, 0.0)
ob_cube.scale = (1.565, 1.565, 1.565)
ob_cube.lock_rotations_4d = False
ob_cube.empty_display_type = 'ARROWS'
ob_cube.lineart.crease_threshold = 0.0
ob_light.location = (2.188, -2.623, 4.577)
ob_light.rotation_euler = (0.3421, -0.1948, 1.97)
ob_light.lock_rotations_4d = False
ob_light.empty_display_type = 'ARROWS'
ob_light.color = (0.0, 0.0, 0.0, 0.0)
ob_light.lineart.crease_threshold = 0.0
ob_camera.location = (7.359, -6.926, 4.958)
ob_camera.rotation_euler = (1.109, 0.0, 0.8149)
ob_camera.lock_rotations_4d = False
ob_camera.empty_display_type = 'ARROWS'
ob_camera.color = (0.0, 0.0, 0.0, 0.0)
ob_camera.display_type = 'WIRE'
ob_camera.lineart.crease_threshold = 0.0
ob_cube_002.location = (0.01007, -1.192e-07, 0.0)
ob_cube_002.rotation_euler = (1.571, -4.371e-08, 3.142)
ob_cube_002.scale = (1.721, 1.565, 1.721)
ob_cube_002.lock_rotations_4d = False
ob_cube_002.empty_display_type = 'ARROWS'
ob_cube_002.lineart.crease_threshold = 0.0
ob_cube_001.location = (-1.758e-07, 1.434, -1.592e-07)
ob_cube_001.rotation_euler = (-0.0, 1.571, 0.0)
ob_cube_001.scale = (1.311, 0.5181, 1.311)
ob_cube_001.lock_rotations_4d = False
ob_cube_001.empty_display_type = 'ARROWS'
ob_cube_001.lineart.crease_threshold = 0.0
ob_cube_003.location = (2.721e-10, 2.384e-07, -2.381e-07)
ob_cube_003.rotation_euler = (-1.571, 1.571, 0.0)
ob_cube_003.scale = (1.311, 0.5181, 1.311)
ob_cube_003.lock_rotations_4d = False
ob_cube_003.empty_display_type = 'ARROWS'
ob_cube_003.lineart.crease_threshold = 0.0
ob_cube_005.location = (0.01007, -1.192e-07, 0.1021)
ob_cube_005.rotation_euler = (1.571, -4.371e-08, 3.142)
ob_cube_005.scale = (1.751, 1.565, 1.751)
ob_cube_005.lock_rotations_4d = False
ob_cube_005.empty_display_type = 'ARROWS'
ob_cube_005.lineart.crease_threshold = 0.0

# ---- collection membership
col_collection.objects.link(ob_cube)
col_collection.objects.link(ob_light)
col_collection.objects.link(ob_camera)
col_collection.objects.link(ob_cube_002)
col_collection.objects.link(ob_cube_001)
col_collection.objects.link(ob_cube_003)
col_collection.objects.link(ob_cube_005)

# ---- scene / render settings (as saved in the file)
scene.camera = ob_camera
scene.frame_start = 1; scene.frame_end = 250; scene.frame_set(1)
scene.render.engine = 'BLENDER_EEVEE_NEXT'
scene.cycles.use_denoising = False
scene.cycles.samples = 128
scene.cycles.sampling_pattern = 'TABULATED_SOBOL'
scene.cycles.use_adaptive_sampling = False
scene.cycles.use_light_tree = False
scene.view_settings.view_transform = 'Filmic'
bpy.context.view_layer.update()
